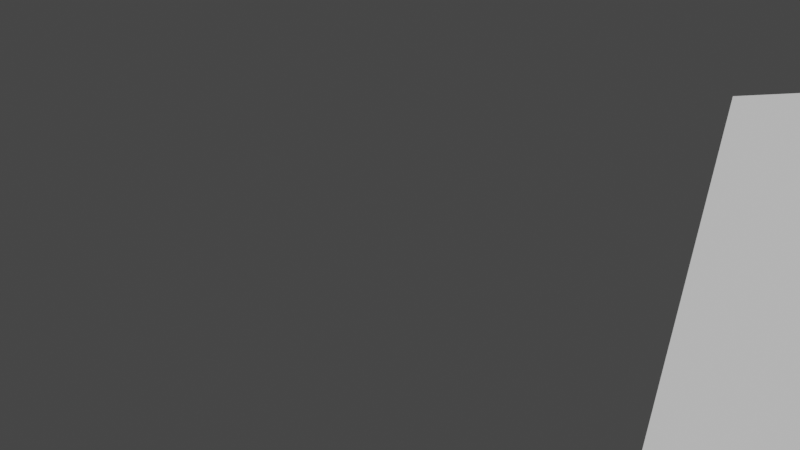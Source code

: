# Source: paper_level.blend  (saved by Blender 3.1.7; exported with 4.5.12 LTS)
import bpy
from mathutils import Matrix  # noqa: F401  (used for matrix-valued properties, if any)

bpy.ops.wm.read_factory_settings(use_empty=True)
scene = bpy.context.scene
scene.name = 'Scene'

# ---- collections
col_collection = bpy.data.collections.new('Collection'); scene.collection.children.link(col_collection)

# ---- world
world_world = bpy.data.worlds.new('World'); scene.world = world_world
world_world.use_nodes = True; world_world.node_tree.nodes.clear()
_N = world_world.node_tree.nodes; _L = world_world.node_tree.links
n0 = _N.new('ShaderNodeOutputWorld'); n0.name = 'World Output'; n0.location = (300, 300)
n1 = _N.new('ShaderNodeBackground'); n1.name = 'Background'; n1.location = (10, 300)
n1.inputs[0].default_value = (0.05088, 0.05088, 0.05088, 1.0)
_L.new(n1.outputs[0], n0.inputs[0])
n0.is_active_output = True
world_world.color = (0.05088, 0.05088, 0.05088)
world_world.use_sun_shadow = False
world_world.sun_shadow_jitter_overblur = 0.0

# ---- cameras
cam_camera = bpy.data.cameras.new('Camera')
cam_camera.clip_end = 100.0
cam_camera.ortho_scale = 7.314

# ---- meshes
me_plane = bpy.data.meshes.new('Plane')
me_plane.from_pydata([(-1.235, -1.102, 0.0), (1.23, -1.102, 0.0), (-1.235, 1.102, 0.0), (1.23, 1.102, 0.0), (0.1317, -1.102, 0.0), (0.1317, 1.102, 0.0), (-0.1312, 1.102, 0.0), (-0.1312, -1.102, 0.0), (-1.235, 0.0, 0.0), (-0.2571, 0.07115, 0.0), (1.23, 0.0, 0.0), (0.005776, 0.07115, 0.0), (1.23, 0.5, 0.0), (0.1387, 0.5606, 0.0), (1.23, -0.5, 0.0), (0.1772, -0.4789, 0.0), (-1.235, -0.4999, 0.0), (-0.08569, -0.4788, 0.0), (-0.1242, 0.5606, 0.0), (-1.235, 0.5, 0.0), (-1.235, 0.25, 0.0), (-0.1347, 0.3132, 0.0), (-0.1067, 0.721, 0.0), (-1.235, 0.75, 0.0), (1.23, 0.75, 0.0), (0.1562, 0.721, 0.0), (1.23, 0.25, 0.0), (0.1282, 0.3132, 0.0), (1.23, -0.247, 0.0), (0.1457, -0.1811, 0.0), (1.23, -0.75, 0.0), (0.1212, -0.6868, 0.0), (-1.235, -0.7499, 0.0), (-0.1417, -0.6867, 0.0), (-0.1172, -0.184, 0.0), (-1.235, -0.2499, 0.0), (-0.1696, -0.05909, 0.0), (-1.235, -0.125, 0.0), (-1.235, -0.3749, 0.0), (-0.1556, -0.3406, 0.0), (-0.02273, -0.5775, 0.0), (-1.235, -0.6249, 0.0), (-1.235, -0.875, 0.0), (-0.1801, -0.7801, 0.0), (1.23, -0.875, 0.0), (0.08273, -0.7801, 0.0), (1.23, -0.625, 0.0), (0.2401, -0.5776, 0.0), (1.23, -0.3735, 0.0), (0.1072, -0.3392, 0.0), (1.23, -0.1235, 0.0), (0.09322, -0.0576, 0.0), (1.23, 0.125, 0.0), (0.07223, 0.1408, 0.0), (1.23, 0.375, 0.0), (0.1632, 0.4646, 0.0), (1.23, 0.625, 0.0), (0.2017, 0.6777, 0.0), (1.23, 0.8788, 0.0), (0.1002, 0.8656, 0.0), (-0.1626, 0.8656, 0.0), (-1.235, 0.8788, 0.0), (-1.235, 0.625, 0.0), (-0.0612, 0.6777, 0.0), (-0.09968, 0.4646, 0.0), (-1.235, 0.375, 0.0), (-1.235, 0.125, 0.0), (-0.1906, 0.1408, 0.0), (-1.126, 0.8925, 0.0), (-0.9987, 0.8759, 0.0), (-1.118, 0.8773, 0.0), (-1.122, 0.8827, 0.0), (-0.9885, 0.9027, 0.0), (-0.9899, 0.9129, 0.0), (-0.9938, 0.8827, 0.0), (-0.9899, 0.8925, 0.0), (-0.9938, 0.9227, 0.0), (-1.127, 0.9027, 0.0), (-1.126, 0.9129, 0.0), (-1.122, 0.9227, 0.0), (-1.116, 0.9317, 0.0), (-1.096, 0.9462, 0.0), (-1.107, 0.9397, 0.0), (-1.084, 0.951, 0.0), (-1.071, 0.954, 0.0), (-1.044, 0.954, 0.0), (-1.058, 0.955, 0.0), (-1.019, 0.9462, 0.0), (-1.0, 0.9317, 0.0), (-1.009, 0.9397, 0.0), (-1.031, 0.951, 0.0), (-1.127, -0.000384, 0.0), (-1.122, -0.02038, 0.0), (-1.126, -0.01058, 0.0), (-1.126, 0.007932, 0.0), (-1.107, -0.03734, 0.0), (-1.084, -0.04867, 0.0), (-1.071, -0.05164, 0.0), (-1.096, -0.04384, 0.0), (-1.058, -0.05265, 0.0), (-1.116, -0.02942, 0.0), (-1.031, -0.04867, 0.0), (-1.044, -0.05164, 0.0), (-1.009, -0.03734, 0.0), (-1.019, -0.04384, 0.0), (-0.9938, -0.02038, 0.0), (-0.9885, -0.000384, 0.0), (-0.9899, -0.01058, 0.0), (-0.9899, 0.009812, 0.0), (-0.993, 0.01762, 0.0), (-1.0, -0.02942, 0.0), (-1.116, -0.8631, 0.0), (-1.116, -0.8643, 0.0), (-1.107, -0.8551, 0.0), (-1.031, -0.8438, 0.0), (-1.01, -0.8547, 0.0), (-1.019, -0.8486, 0.0), (-1.084, -0.8438, 0.0), (-1.096, -0.8486, 0.0), (-1.044, -0.8408, 0.0), (-1.058, -0.8398, 0.0), (-1.071, -0.8408, 0.0), (-1.126, -0.9023, 0.0), (-1.127, -0.8921, 0.0), (-1.122, -0.8721, 0.0), (-1.122, -0.9121, 0.0), (-1.126, -0.8819, 0.0), (-1.107, -0.9291, 0.0), (-1.116, -0.9211, 0.0), (-1.071, -0.9434, 0.0), (-1.084, -0.9404, 0.0), (-1.096, -0.9356, 0.0), (-1.058, -0.9444, 0.0), (-1.044, -0.9434, 0.0), (-1.031, -0.9404, 0.0), (-1.009, -0.9291, 0.0), (-1.009, -0.8551, 0.0), (-1.019, -0.9356, 0.0), (-0.9938, -0.8721, 0.0), (-0.9885, -0.8921, 0.0), (-0.9899, -0.9023, 0.0), (-0.9899, -0.8819, 0.0), (-0.9938, -0.9121, 0.0), (-1.0, -0.8631, 0.0), (-1.0, -0.9211, 0.0), (-1.107, 0.8658, 0.0), (-1.116, 0.8737, 0.0), (-1.096, 0.8593, 0.0), (-1.071, 0.8515, 0.0), (-1.084, 0.8544, 0.0), (-1.031, 0.8544, 0.0), (-1.044, 0.8515, 0.0), (-1.0, 0.8737, 0.0), (-1.019, 0.8593, 0.0), (-1.009, 0.8658, 0.0), (-1.058, 0.8504, 0.0), (-1.126, 0.009812, 0.0), (-0.9938, 0.01962, 0.0), (-1.0, 0.02865, 0.0), (-1.122, 0.01962, 0.0), (-1.116, 0.02865, 0.0), (-1.107, 0.03657, 0.0), (-1.084, 0.0479, 0.0), (-1.096, 0.04307, 0.0), (-1.044, 0.05087, 0.0), (-1.058, 0.05188, 0.0), (-1.019, 0.04307, 0.0), (-1.009, 0.03657, 0.0), (-1.031, 0.0479, 0.0), (-1.071, 0.05087, 0.0)], [], [(59, 58, 3, 5), (69, 60, 6, 2, 61, 70, 71, 68, 77, 78, 79, 80, 82, 81, 83, 84, 86, 85, 90, 87, 89, 88, 76, 73, 72, 75, 74), (8, 37, 36, 9, 109, 108, 106, 107, 105, 110, 103, 104, 101, 102, 99, 97, 96, 98, 95, 100, 92, 93, 91, 94), (51, 50, 10, 11), (55, 54, 12, 13), (47, 46, 14, 15), (41, 40, 17, 16), (65, 64, 18, 19), (66, 67, 21, 20), (62, 63, 22, 23), (57, 56, 24, 25), (53, 52, 26, 27), (49, 48, 28, 29), (45, 44, 30, 31), (43, 33, 32, 42, 112, 111, 113, 118, 117, 121, 120, 119, 114, 116, 115), (38, 39, 34, 35), (35, 34, 36, 37), (16, 17, 39, 38), (32, 33, 40, 41), (42, 0, 7, 43, 115, 136, 143, 138, 141, 139, 140, 142, 144, 135, 137, 134, 133, 132, 129, 130, 131, 127, 128, 125, 122, 123, 126, 124, 112), (4, 1, 44, 45), (31, 30, 46, 47), (15, 14, 48, 49), (29, 28, 50, 51), (11, 10, 52, 53), (27, 26, 54, 55), (13, 12, 56, 57), (25, 24, 58, 59), (70, 61, 23, 22, 60, 69, 152, 154, 153, 150, 151, 155, 148, 149, 147, 145, 146), (19, 18, 63, 62), (20, 21, 64, 65), (109, 9, 67, 66, 8, 94, 156, 159, 160, 161, 163, 162, 169, 165, 164, 168, 166, 167, 158, 157)])
_uv = me_plane.uv_layers.new(name='UVMap')
_uv.uv.foreach_set('vector', [0.5658, 0.9394, 1.0, 0.9394, 1.0, 1.0, 0.5658, 1.0, 0.09582, 0.9394, 0.4344, 0.9394, 0.4344, 1.0, 0.0, 1.0, 0.0, 0.9394, 0.04741, 0.9394, 0.04582, 0.9408, 0.04415, 0.9435, 0.04354, 0.9462, 0.04401, 0.949, 0.04554, 0.9516, 0.04807, 0.9541, 0.05149, 0.9562, 0.05567, 0.958, 0.06045, 0.9594, 0.06565, 0.9602, 0.07107, 0.9605, 0.07651, 0.9602, 0.08176, 0.9595, 0.08662, 0.9582, 0.09092, 0.9565, 0.09448, 0.9544, 0.09717, 0.952, 0.09888, 0.9493, 0.09955, 0.9466, 0.09915, 0.9439, 0.09769, 0.9412, 0.0, 0.5, 0.0, 0.4375, 0.4344, 0.4375, 0.4344, 0.5, 0.1076, 0.5, 0.1084, 0.4961, 0.1082, 0.491, 0.1069, 0.4861, 0.1045, 0.4814, 0.1012, 0.4772, 0.09697, 0.4736, 0.09211, 0.4708, 0.08676, 0.4688, 0.08111, 0.4678, 0.07535, 0.4677, 0.06968, 0.4687, 0.0643, 0.4706, 0.05939, 0.4734, 0.05513, 0.4769, 0.0517, 0.4812, 0.04923, 0.4858, 0.04784, 0.4908, 0.04763, 0.4959, 0.04843, 0.5, 0.5658, 0.4383, 1.0, 0.4383, 1.0, 0.5, 0.5658, 0.5, 0.5658, 0.6875, 1.0, 0.6875, 1.0, 0.75, 0.5658, 0.75, 0.5658, 0.1875, 1.0, 0.1875, 1.0, 0.25, 0.5658, 0.25, 0.0, 0.1876, 0.4344, 0.1876, 0.4344, 0.2501, 0.0, 0.2501, 0.0, 0.6875, 0.4344, 0.6875, 0.4344, 0.75, 0.0, 0.75, 0.0, 0.5625, 0.4344, 0.5625, 0.4344, 0.625, 0.0, 0.625, 0.0, 0.8125, 0.4344, 0.8125, 0.4344, 0.875, 0.0, 0.875, 0.5658, 0.8125, 1.0, 0.8125, 1.0, 0.875, 0.5658, 0.875, 0.5658, 0.5625, 1.0, 0.5625, 1.0, 0.625, 0.5658, 0.625, 0.5658, 0.3133, 1.0, 0.3133, 1.0, 0.3765, 0.5658, 0.3765, 0.5658, 0.0625, 1.0, 0.0625, 1.0, 0.125, 0.5658, 0.125, 0.4344, 0.06252, 0.4344, 0.125, 0.0, 0.125, 0.0, 0.06252, 0.04891, 0.06252, 0.04925, 0.06311, 0.05268, 0.06681, 0.05691, 0.06971, 0.06176, 0.07168, 0.06705, 0.07265, 0.0726, 0.07257, 0.07819, 0.07144, 0.08362, 0.06928, 0.0887, 0.06618, 0.0929, 0.06252, 0.0, 0.3126, 0.4344, 0.3126, 0.4344, 0.375, 0.0, 0.375, 0.0, 0.375, 0.4344, 0.375, 0.4344, 0.4375, 0.0, 0.4375, 0.0, 0.2501, 0.4344, 0.2501, 0.4344, 0.3126, 0.0, 0.3126, 0.0, 0.125, 0.4344, 0.125, 0.4344, 0.1876, 0.0, 0.1876, 0.0, 0.06252, 0.0, 0.0, 0.4344, 0.0, 0.4344, 0.06252, 0.0929, 0.06252, 0.0932, 0.06239, 0.09658, 0.06023, 0.09902, 0.05784, 0.1004, 0.05532, 0.1008, 0.05275, 0.1001, 0.05022, 0.09827, 0.04783, 0.09551, 0.04566, 0.09188, 0.0438, 0.08751, 0.04232, 0.08258, 0.04127, 0.07727, 0.04071, 0.07178, 0.04066, 0.06632, 0.04113, 0.06108, 0.04211, 0.05626, 0.04357, 0.05205, 0.04546, 0.04862, 0.0477, 0.04609, 0.0502, 0.04457, 0.05286, 0.04413, 0.05555, 0.04479, 0.05818, 0.04653, 0.06063, 0.04891, 0.06252, 0.5658, 0.0, 1.0, 0.0, 1.0, 0.0625, 0.5658, 0.0625, 0.5658, 0.125, 1.0, 0.125, 1.0, 0.1875, 0.5658, 0.1875, 0.5658, 0.25, 1.0, 0.25, 1.0, 0.3133, 0.5658, 0.3133, 0.5658, 0.3765, 1.0, 0.3765, 1.0, 0.4383, 0.5658, 0.4383, 0.5658, 0.5, 1.0, 0.5, 1.0, 0.5625, 0.5658, 0.5625, 0.5658, 0.625, 1.0, 0.625, 1.0, 0.6875, 0.5658, 0.6875, 0.5658, 0.75, 1.0, 0.75, 1.0, 0.8125, 0.5658, 0.8125, 0.5658, 0.875, 1.0, 0.875, 1.0, 0.9394, 0.5658, 0.9394, 0.04741, 0.9394, 0.0, 0.9394, 0.0, 0.875, 0.4344, 0.875, 0.4344, 0.9394, 0.09582, 0.9394, 0.0951, 0.9383, 0.09133, 0.9344, 0.08686, 0.9311, 0.08188, 0.9287, 0.07655, 0.9272, 0.07109, 0.9266, 0.06568, 0.927, 0.06052, 0.9283, 0.0558, 0.9306, 0.0517, 0.9338, 0.04839, 0.9376, 0.0, 0.75, 0.4344, 0.75, 0.4344, 0.8125, 0.0, 0.8125, 0.0, 0.625, 0.4344, 0.625, 0.4344, 0.6875, 0.0, 0.6875, 0.1076, 0.5, 0.4344, 0.5, 0.4344, 0.5625, 0.0, 0.5625, 0.0, 0.5, 0.04843, 0.5, 0.04849, 0.501, 0.04995, 0.506, 0.05253, 0.5106, 0.0561, 0.5145, 0.06052, 0.5176, 0.06561, 0.5199, 0.07119, 0.5211, 0.07706, 0.5212, 0.08302, 0.5203, 0.08887, 0.5182, 0.09439, 0.5152, 0.09939, 0.5112, 0.1037, 0.5065, 0.1071, 0.5012])
me_plane.use_remesh_fix_poles = True
me_plane.use_remesh_preserve_attributes = False
me_plane.update()

# ---- objects
ob_camera = bpy.data.objects.new('Camera', cam_camera)
ob_plane = bpy.data.objects.new('Plane', me_plane)

# ---- transforms, parenting, visibility, modifiers, constraints
ob_camera.location = (7.359, -6.926, 4.958)
ob_camera.rotation_euler = (1.109, 0.0, 0.8149)
ob_camera.lock_rotations_4d = False
ob_camera.empty_display_type = 'ARROWS'
ob_camera.color = (0.0, 0.0, 0.0, 0.0)
ob_camera.display_type = 'WIRE'
ob_camera.lineart.crease_threshold = 0.0
ob_plane.location = (0.0, 0.0, 0.0)
ob_plane.scale = (59.91, 79.52, 53.55)

# ---- collection membership
col_collection.objects.link(ob_camera)
col_collection.objects.link(ob_plane)

# ---- scene / render settings (as saved in the file)
scene.camera = ob_camera
scene.frame_start = 1; scene.frame_end = 250; scene.frame_set(1)
scene.render.engine = 'BLENDER_EEVEE_NEXT'
scene.cycles.sampling_pattern = 'TABULATED_SOBOL'
scene.cycles.use_light_tree = False
scene.view_settings.view_transform = 'Filmic'
bpy.context.view_layer.update()

# ---- added for rendering (the .blend has no usable light): sun
light_auto_sun = bpy.data.lights.new('AutoSun', 'SUN')
light_auto_sun.energy = 3.0
light_auto_sun.angle = 0.0523599
ob_auto_sun = bpy.data.objects.new('AutoSun', light_auto_sun)
scene.collection.objects.link(ob_auto_sun)
ob_auto_sun.rotation_euler = (0.872665, 0.174533, 0.523599)
bpy.context.view_layer.update()
